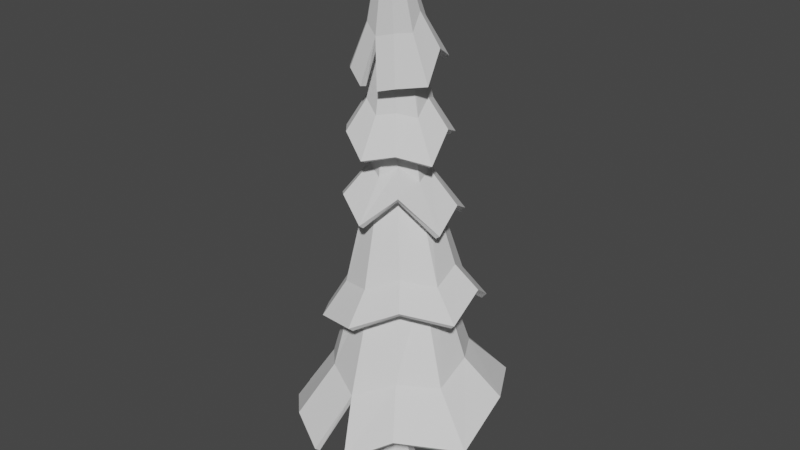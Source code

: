 # Source: CrismasTree5.blend  (saved by Blender 3.3.6; exported with 4.5.12 LTS)
import bpy
from mathutils import Matrix  # noqa: F401  (used for matrix-valued properties, if any)

bpy.ops.wm.read_factory_settings(use_empty=True)
scene = bpy.context.scene
scene.name = 'Scene'

# ---- collections
col_collection = bpy.data.collections.new('Collection'); scene.collection.children.link(col_collection)

# ---- world
world_world = bpy.data.worlds.new('World'); scene.world = world_world
world_world.use_nodes = True; world_world.node_tree.nodes.clear()
_N = world_world.node_tree.nodes; _L = world_world.node_tree.links
n0 = _N.new('ShaderNodeOutputWorld'); n0.name = 'World Output'; n0.location = (300, 300)
n1 = _N.new('ShaderNodeBackground'); n1.name = 'Background'; n1.location = (10, 300)
n1.inputs[0].default_value = (0.05088, 0.05088, 0.05088, 1.0)
_L.new(n1.outputs[0], n0.inputs[0])
n0.is_active_output = True
world_world.color = (0.05088, 0.05088, 0.05088)
world_world.use_sun_shadow = False
world_world.sun_shadow_jitter_overblur = 0.0

# ---- meshes
me_cylinder = bpy.data.meshes.new('Cylinder')
me_cylinder.from_pydata([(0.0, 1.0, -1.0), (0.0, 0.5381, 1.0), (0.7071, 0.7071, -1.0), (0.3805, 0.3805, 1.0), (1.0, 0.0, -1.0), (0.5381, 0.0, 1.0), (0.7071, -0.7071, -1.0), (0.3805, -0.3805, 1.0), (0.0, -1.0, -1.0), (0.0, -0.5381, 1.0), (-0.7071, -0.7071, -1.0), (-0.3805, -0.3805, 1.0), (-1.0, 0.0, -1.0), (-0.5381, 0.0, 1.0), (-0.7071, 0.7071, -1.0), (-0.3805, 0.3805, 1.0), (0.1462, 1.277, 7.111), (-0.3768, 1.493, 7.111), (0.3629, 0.7536, 7.111), (0.1462, 0.2305, 7.111), (-0.3768, 0.01389, 7.111), (-0.8998, 0.2305, 7.111), (-1.116, 0.7536, 7.111), (-0.8998, 1.277, 7.111), (-0.02083, 1.285, 14.95), (-0.4521, 1.464, 14.95), (0.1578, 0.854, 14.95), (-0.02083, 0.4227, 14.95), (-0.4521, 0.2441, 14.95), (-0.8835, 0.4227, 14.95), (-1.062, 0.854, 14.95), (-0.8835, 1.285, 14.95), (0.3768, -0.3768, 21.2), (0.2512, -0.3248, 21.2), (0.4288, -0.5024, 21.2), (0.3768, -0.628, 21.2), (0.2512, -0.68, 21.2), (0.1256, -0.628, 21.2), (0.07361, -0.5024, 21.2), (0.1256, -0.3768, 21.2), (-0.7747, 0.5777, 3.905), (-0.5478, 1.126, 3.905), (0.5478, 1.126, 3.905), (0.7747, 0.5777, 3.905), (1.815e-17, -0.1969, 3.905), (-0.5478, 0.02996, 3.905), (1.815e-17, 1.352, 3.905), (0.5478, 0.02996, 3.905), (-1.054, 1.632, 10.93), (-0.5024, 1.86, 10.93), (-1.054, 0.5287, 10.93), (-1.282, 1.08, 10.93), (0.04906, 0.5287, 10.93), (-0.5024, 0.3003, 10.93), (0.04906, 1.632, 10.93), (0.2775, 1.08, 10.93), (0.1134, 0.6029, 17.77), (-0.02282, 0.274, 17.77), (-0.3517, 1.068, 17.77), (-0.02282, 0.9317, 17.77), (-0.6805, 0.9317, 17.77), (-0.6805, 0.274, 17.77), (-0.8167, 0.6029, 17.77), (-0.3517, 0.1378, 17.77), (-0.05321, 4.338, 3.518), (-2.685, 3.902, 2.271), (-3.932, 1.545, 2.617), (-4.187, -0.5763, 1.749), (-2.364, -3.074, 2.348), (0.7915, -3.939, 2.165), (2.392, -2.961, 3.156), (4.391, -1.201, 2.676), (4.003, 1.56, 3.468), (2.663, 3.902, 3.002), (-0.1983, 2.158, 8.341), (-1.125, 1.856, 8.42), (-1.697, 1.066, 8.469), (-1.697, 0.0882, 8.469), (-1.125, -0.7025, 8.42), (-0.1983, -1.005, 8.341), (0.7279, -0.7025, 8.262), (1.3, 0.0882, 8.214), (1.3, 1.066, 8.214), (0.7279, 1.856, 8.262), (-0.005451, 3.758, 6.778), (-1.845, 3.386, 5.734), (-2.861, 1.667, 6.682), (-2.838, -0.6887, 6.126), (-1.982, -1.921, 6.462), (-0.08484, -2.548, 6.909), (1.615, -1.68, 7.8), (3.069, -0.281, 7.181), (2.703, 1.664, 7.713), (1.635, 3.451, 6.511), (-0.4828, 1.924, 12.18), (-1.107, 1.721, 12.13), (-1.493, 1.188, 12.1), (-1.493, 0.5289, 12.1), (-1.107, -0.004058, 12.13), (-0.4828, -0.2076, 12.18), (0.1418, -0.004058, 12.22), (0.5278, 0.5289, 12.25), (0.5278, 1.188, 12.25), (0.1418, 1.721, 12.22), (-0.3616, 2.988, 11.16), (-1.658, 2.869, 10.51), (-2.356, 1.489, 11.56), (-2.665, 0.09479, 10.75), (-1.647, -0.9693, 11.34), (-0.3031, -1.612, 10.71), (0.8035, -0.7624, 11.81), (2.036, 0.09479, 10.38), (1.733, 1.52, 11.0), (1.12, 2.857, 10.21), (-0.4605, 1.645, 14.62), (-0.9685, 1.478, 14.68), (-1.282, 1.043, 14.72), (-1.282, 0.5056, 14.72), (-0.9685, 0.0706, 14.68), (-0.4605, -0.09557, 14.62), (0.04743, 0.0706, 14.56), (0.3614, 0.5056, 14.53), (0.3614, 1.043, 14.53), (0.04743, 1.478, 14.56), (-0.5815, 2.829, 13.82), (-1.631, 2.556, 13.78), (-2.312, 1.443, 14.07), (-2.287, -0.001044, 13.63), (-1.606, -0.7763, 13.78), (-0.4645, -1.287, 13.09), (0.7015, -0.7774, 13.41), (1.578, 0.1809, 12.96), (1.352, 1.372, 13.95), (0.5284, 2.618, 13.48), (-0.3554, 1.212, 17.98), (-0.7142, 1.101, 18.02), (-0.9501, 0.8085, 17.98), (-0.973, 0.4474, 17.87), (-0.7742, 0.1553, 17.73), (-0.4296, 0.04371, 17.63), (-0.07081, 0.1553, 17.59), (0.1651, 0.4474, 17.63), (0.188, 0.8085, 17.74), (-0.01079, 1.101, 17.87), (-0.4266, 2.391, 16.84), (-1.618, 2.332, 16.28), (-2.104, 1.25, 16.52), (-2.305, 0.2665, 15.83), (-1.442, -0.6657, 16.18), (-0.05151, -0.8661, 15.67), (0.5985, -0.6606, 15.85), (1.292, 0.2665, 15.83), (1.159, 1.078, 16.98), (0.6052, 2.332, 16.28), (0.3107, -0.3231, 21.34), (0.174, -0.3676, 21.36), (0.08749, -0.4839, 21.36), (0.08412, -0.6277, 21.34), (0.1652, -0.744, 21.31), (0.2998, -0.7884, 21.28), (0.4365, -0.744, 21.26), (0.523, -0.6277, 21.26), (0.5264, -0.4839, 21.28), (0.4453, -0.3676, 21.31), (-0.1208, 2.877, 7.997), (-1.403, 2.6, 7.34), (2.015, 0.05503, 8.265), (1.789, 1.411, 8.593), (-1.488, -1.083, 7.791), (-0.1698, -1.518, 8.078), (-2.121, 1.413, 7.919), (1.253, 2.6, 7.809), (1.026, -0.9336, 8.64), (-2.282, 0.05503, 7.507), (-2.777, -0.5321, 3.852), (-1.602, -1.762, 4.286), (-0.0991, 3.023, 4.875), (-1.77, 2.7, 4.245), (2.703, -0.5321, 4.394), (2.499, 1.223, 4.81), (-0.01281, -2.529, 3.944), (-2.604, 1.215, 4.442), (1.616, 2.7, 4.58), (1.474, -1.703, 4.661), (-1.059, -0.1132, 12.48), (-0.3695, -0.424, 12.2), (-1.117, 1.839, 12.1), (-1.433, 1.158, 12.58), (0.6868, 1.171, 12.3), (0.3524, 1.839, 11.98), (0.2197, -0.02635, 12.65), (-1.563, 0.4403, 12.24), (-0.3941, 1.935, 12.39), (0.8143, 0.4403, 12.04), (0.6498, 1.094, 15.07), (0.344, 1.782, 14.81), (-0.446, -0.4773, 14.59), (0.2486, -0.1845, 14.75), (-1.535, 1.131, 15.19), (-1.611, 0.3857, 14.91), (-0.383, 1.979, 15.06), (0.7624, 0.3857, 14.53), (-1.125, -0.1839, 14.98), (-1.123, 1.782, 15.04), (-1.258, 0.03013, 17.73), (-0.7704, -0.504, 17.92), (-0.1839, 1.257, 18.28), (-0.8637, 1.214, 17.98), (0.8005, 0.03013, 17.71), (0.7288, 0.5054, 18.34), (-0.2298, -0.7017, 17.56), (-1.149, 0.5985, 18.11), (0.4087, 1.214, 17.97), (0.403, -0.5013, 17.72), (-2.425, 0.3863, 13.67), (0.9364, 2.366, 13.47), (-3.07, 0.1027, 6.146), (2.1, 3.105, 6.66), (-3.916, -1.543, 1.649), (-0.6684, -3.951, 1.934), (-1.917, 2.543, 10.7), (-0.7593, -0.917, 15.72), (-0.03055, 4.157, 3.347), (-2.544, 3.762, 2.119), (-3.734, 1.508, 2.467), (-3.982, -0.5461, 1.608), (-2.244, -2.917, 2.195), (0.7718, -3.751, 2.002), (2.313, -2.803, 2.978), (4.234, -1.131, 2.494), (3.842, 1.521, 3.281), (2.56, 3.759, 2.824), (-0.1918, 1.916, 8.278), (-0.9767, 1.664, 8.36), (-1.464, 0.9947, 8.411), (-1.467, 0.1627, 8.406), (-0.9797, -0.5107, 8.351), (-0.1918, -0.7676, 8.262), (0.5946, -0.5088, 8.178), (1.08, 0.1653, 8.124), (1.077, 0.9911, 8.13), (0.5941, 1.659, 8.188), (0.02297, 3.555, 6.635), (-1.714, 3.213, 5.61), (-2.664, 1.589, 6.55), (-2.649, -0.5909, 5.995), (-1.832, -1.782, 6.319), (-0.03192, -2.363, 6.749), (1.528, -1.535, 7.615), (2.903, -0.232, 7.001), (2.55, 1.582, 7.533), (1.576, 3.257, 6.365), (-0.4744, 1.681, 12.12), (-0.9611, 1.523, 12.08), (-1.26, 1.107, 12.06), (-1.256, 0.5927, 12.05), (-0.955, 0.1848, 12.07), (-0.4759, 0.03082, 12.1), (0.008203, 0.1897, 12.14), (0.3052, 0.599, 12.17), (0.3058, 1.108, 12.17), (0.008229, 1.522, 12.15), (-0.375, 2.798, 11.0), (-1.569, 2.689, 10.36), (-2.187, 1.417, 11.39), (-2.481, 0.163, 10.6), (-1.541, -0.8161, 11.17), (-0.2894, -1.418, 10.55), (0.689, -0.6343, 11.62), (1.84, 0.1209, 10.22), (1.553, 1.451, 10.84), (0.9953, 2.698, 10.06), (-0.4584, 1.397, 14.59), (-0.8172, 1.282, 14.65), (-1.045, 0.9681, 14.69), (-1.044, 0.5775, 14.69), (-0.8196, 0.2698, 14.66), (-0.4619, 0.1527, 14.59), (-0.09801, 0.2716, 14.53), (0.1291, 0.5892, 14.49), (0.1275, 0.9656, 14.48), (-0.09339, 1.276, 14.52), (-0.5962, 2.623, 13.68), (-1.526, 2.383, 13.63), (-2.118, 1.39, 13.92), (-2.116, 0.1265, 13.5), (-1.507, -0.5885, 13.65), (-0.4872, -1.068, 12.97), (0.5681, -0.6037, 13.29), (1.378, 0.275, 12.84), (1.146, 1.336, 13.81), (0.443, 2.422, 13.36), (-0.3575, 0.9706, 17.91), (-0.5755, 0.9027, 17.95), (-0.7219, 0.7246, 17.92), (-0.7373, 0.5127, 17.82), (-0.6254, 0.3514, 17.69), (-0.4259, 0.2903, 17.58), (-0.2125, 0.3572, 17.54), (-0.06764, 0.5269, 17.58), (-0.04753, 0.7411, 17.69), (-0.1585, 0.9078, 17.81), (-0.4242, 2.195, 16.69), (-1.485, 2.187, 16.12), (-1.9, 1.211, 16.38), (-2.095, 0.353, 15.72), (-1.308, -0.4667, 16.11), (-0.12, -0.6273, 15.64), (0.461, -0.4542, 15.81), (1.073, 0.3788, 15.78), (0.9337, 1.023, 16.89), (0.484, 2.156, 16.15), (0.3062, -0.5454, 21.22), (0.3111, -0.5377, 21.23), (0.31, -0.5347, 21.25), (0.3069, -0.5353, 21.27), (0.3056, -0.5386, 21.28), (0.3034, -0.5385, 21.28), (0.2946, -0.5388, 21.27), (0.287, -0.5453, 21.25), (0.2879, -0.548, 21.24), (0.2929, -0.5475, 21.22), (-0.1048, 2.646, 7.901), (-1.265, 2.416, 7.241), (1.825, 0.1131, 8.113), (1.589, 1.331, 8.467), (-1.336, -0.9164, 7.683), (-0.1387, -1.305, 7.95), (-1.898, 1.333, 7.839), (1.15, 2.41, 7.683), (0.9101, -0.7563, 8.508), (-2.06, 0.1163, 7.41), (-2.569, -0.455, 3.737), (-1.468, -1.582, 4.176), (-0.08855, 2.802, 4.759), (-1.627, 2.535, 4.124), (2.518, -0.4578, 4.242), (2.3, 1.163, 4.671), (0.001371, -2.318, 3.812), (-2.383, 1.156, 4.34), (1.497, 2.532, 4.438), (1.359, -1.523, 4.531), (-0.9231, 0.07649, 12.39), (-0.3619, -0.2062, 12.08), (-1.002, 1.65, 11.99), (-1.21, 1.081, 12.5), (0.4674, 1.095, 12.21), (0.2181, 1.664, 11.86), (0.07631, 0.1602, 12.56), (-1.354, 0.5129, 12.13), (-0.4, 1.701, 12.3), (0.6005, 0.4778, 11.91), (0.4197, 1.042, 14.99), (0.2017, 1.607, 14.7), (-0.4618, -0.2455, 14.5), (0.1091, 0.007962, 14.67), (-1.317, 1.063, 15.09), (-1.399, 0.4683, 14.81), (-0.3996, 1.752, 14.96), (0.5505, 0.4773, 14.43), (-0.9984, 0.01485, 14.9), (-1.0, 1.597, 14.93), (-1.044, 0.1199, 17.64), (-0.6328, -0.2996, 17.87), (-0.1883, 1.044, 18.15), (-0.7322, 1.058, 17.84), (0.5706, 0.1229, 17.68), (0.4936, 0.4417, 18.29), (-0.2316, -0.4525, 17.54), (-0.9335, 0.5501, 17.99), (0.2725, 1.04, 17.85), (0.2588, -0.2972, 17.72), (-2.217, 0.4157, 13.53), (0.7698, 2.236, 13.34), (-2.855, 0.116, 6.02), (1.987, 2.947, 6.503), (-3.743, -1.431, 1.507), (-0.6088, -3.762, 1.781), (-1.805, 2.378, 10.55), (-0.7014, -0.6779, 15.67)], [], [(0, 1, 3, 2), (2, 3, 5, 4), (4, 5, 7, 6), (6, 7, 9, 8), (8, 9, 11, 10), (10, 11, 13, 12), (41, 40, 22, 23), (12, 13, 15, 14), (14, 15, 1, 0), (0, 2, 4, 6, 8, 10, 12, 14), (49, 48, 31, 25), (43, 42, 16, 18), (45, 44, 20, 21), (46, 41, 23, 17), (42, 46, 17, 16), (47, 43, 18, 19), (40, 45, 21, 22), (44, 47, 19, 20), (57, 56, 34, 35), (51, 50, 29, 30), (53, 52, 27, 28), (55, 54, 24, 26), (48, 51, 30, 31), (50, 53, 28, 29), (52, 55, 26, 27), (54, 49, 25, 24), (32, 33, 39, 38, 37, 36, 35, 34), (59, 58, 33, 32), (58, 60, 39, 33), (62, 61, 37, 38), (63, 57, 35, 36), (56, 59, 32, 34), (60, 62, 38, 39), (61, 63, 36, 37), (9, 7, 47, 44), (13, 11, 45, 40), (7, 5, 43, 47), (3, 1, 46, 42), (1, 15, 41, 46), (11, 9, 44, 45), (5, 3, 42, 43), (15, 13, 40, 41), (16, 17, 49, 54), (19, 18, 55, 52), (21, 20, 53, 50), (23, 22, 51, 48), (18, 16, 54, 55), (20, 19, 52, 53), (22, 21, 50, 51), (17, 23, 48, 49), (29, 28, 63, 61), (31, 30, 62, 60), (26, 24, 59, 56), (28, 27, 57, 63), (30, 29, 61, 62), (25, 31, 60, 58), (24, 25, 58, 59), (27, 26, 56, 57), (24, 26, 27, 28, 29, 30, 31, 25), (174, 175, 78, 77), (176, 177, 75, 74), (178, 179, 82, 81), (175, 180, 79, 78), (177, 181, 76, 75), (179, 182, 83, 82), (180, 183, 80, 79), (181, 174, 77, 76), (182, 176, 74, 83), (183, 178, 81, 80), (164, 165, 95, 94), (166, 167, 102, 101), (168, 169, 99, 98), (165, 170, 96, 95), (167, 171, 103, 102), (169, 172, 100, 99), (170, 173, 97, 96), (171, 164, 94, 103), (172, 166, 101, 100), (173, 168, 98, 97), (184, 185, 119, 118), (186, 187, 116, 115), (188, 189, 123, 122), (185, 190, 120, 119), (187, 191, 117, 116), (189, 192, 114, 123), (190, 193, 121, 120), (191, 184, 118, 117), (192, 186, 115, 114), (193, 188, 122, 121), (194, 195, 143, 142), (196, 197, 140, 139), (198, 199, 137, 136), (195, 200, 134, 143), (197, 201, 141, 140), (199, 202, 138, 137), (200, 203, 135, 134), (201, 194, 142, 141), (202, 196, 139, 138), (203, 198, 136, 135), (204, 205, 158, 157), (206, 207, 155, 154), (208, 209, 162, 161), (205, 210, 159, 158), (207, 211, 156, 155), (209, 212, 163, 162), (210, 213, 160, 159), (211, 204, 157, 156), (212, 206, 154, 163), (213, 208, 161, 160), (87, 88, 168, 173), (90, 91, 166, 172), (93, 84, 164, 171), (86, 216, 173, 170), (89, 90, 172, 169), (92, 217, 171, 167), (85, 86, 170, 165), (88, 89, 169, 168), (91, 92, 167, 166), (84, 85, 165, 164), (70, 71, 178, 183), (73, 64, 176, 182), (66, 67, 174, 181), (69, 70, 183, 180), (72, 73, 182, 179), (65, 66, 181, 177), (68, 219, 180, 175), (71, 72, 179, 178), (64, 65, 177, 176), (218, 68, 175, 174), (111, 112, 188, 193), (104, 105, 186, 192), (107, 108, 184, 191), (110, 111, 193, 190), (113, 104, 192, 189), (106, 107, 191, 187), (109, 110, 190, 185), (112, 113, 189, 188), (220, 106, 187, 186), (108, 109, 185, 184), (125, 126, 198, 203), (128, 129, 196, 202), (131, 132, 194, 201), (124, 125, 203, 200), (127, 128, 202, 199), (130, 131, 201, 197), (133, 124, 200, 195), (126, 214, 199, 198), (129, 130, 197, 196), (132, 215, 195, 194), (150, 151, 208, 213), (153, 144, 206, 212), (146, 147, 204, 211), (149, 150, 213, 210), (152, 153, 212, 209), (145, 146, 211, 207), (148, 221, 210, 205), (151, 152, 209, 208), (144, 145, 207, 206), (147, 148, 205, 204), (332, 235, 236, 333), (334, 232, 233, 335), (336, 239, 240, 337), (333, 236, 237, 338), (335, 233, 234, 339), (337, 240, 241, 340), (338, 237, 238, 341), (339, 234, 235, 332), (340, 241, 232, 334), (341, 238, 239, 336), (322, 252, 253, 323), (324, 259, 260, 325), (326, 256, 257, 327), (323, 253, 254, 328), (325, 260, 261, 329), (327, 257, 258, 330), (328, 254, 255, 331), (329, 261, 252, 322), (330, 258, 259, 324), (331, 255, 256, 326), (342, 276, 277, 343), (344, 273, 274, 345), (346, 280, 281, 347), (343, 277, 278, 348), (345, 274, 275, 349), (347, 281, 272, 350), (348, 278, 279, 351), (349, 275, 276, 342), (350, 272, 273, 344), (351, 279, 280, 346), (352, 300, 301, 353), (354, 297, 298, 355), (356, 294, 295, 357), (353, 301, 292, 358), (355, 298, 299, 359), (357, 295, 296, 360), (358, 292, 293, 361), (359, 299, 300, 352), (360, 296, 297, 354), (361, 293, 294, 356), (362, 315, 316, 363), (364, 312, 313, 365), (366, 319, 320, 367), (363, 316, 317, 368), (365, 313, 314, 369), (367, 320, 321, 370), (368, 317, 318, 371), (369, 314, 315, 362), (370, 321, 312, 364), (371, 318, 319, 366), (245, 331, 326, 246), (248, 330, 324, 249), (251, 329, 322, 242), (244, 328, 331, 374), (247, 327, 330, 248), (250, 325, 329, 375), (243, 323, 328, 244), (246, 326, 327, 247), (249, 324, 325, 250), (242, 322, 323, 243), (228, 341, 336, 229), (231, 340, 334, 222), (224, 339, 332, 225), (227, 338, 341, 228), (230, 337, 340, 231), (223, 335, 339, 224), (226, 333, 338, 377), (229, 336, 337, 230), (222, 334, 335, 223), (376, 332, 333, 226), (269, 351, 346, 270), (262, 350, 344, 263), (265, 349, 342, 266), (268, 348, 351, 269), (271, 347, 350, 262), (264, 345, 349, 265), (267, 343, 348, 268), (270, 346, 347, 271), (378, 344, 345, 264), (266, 342, 343, 267), (283, 361, 356, 284), (286, 360, 354, 287), (289, 359, 352, 290), (282, 358, 361, 283), (285, 357, 360, 286), (288, 355, 359, 289), (291, 353, 358, 282), (284, 356, 357, 372), (287, 354, 355, 288), (290, 352, 353, 373), (308, 371, 366, 309), (311, 370, 364, 302), (304, 369, 362, 305), (307, 368, 371, 308), (310, 367, 370, 311), (303, 365, 369, 304), (306, 363, 368, 379), (309, 366, 367, 310), (302, 364, 365, 303), (305, 362, 363, 306), (65, 64, 222, 223), (66, 65, 223, 224), (67, 66, 224, 225), (68, 218, 376, 226), (219, 68, 226, 377), (70, 69, 227, 228), (71, 70, 228, 229), (72, 71, 229, 230), (73, 72, 230, 231), (64, 73, 231, 222), (74, 75, 233, 232), (75, 76, 234, 233), (76, 77, 235, 234), (77, 78, 236, 235), (78, 79, 237, 236), (79, 80, 238, 237), (80, 81, 239, 238), (81, 82, 240, 239), (82, 83, 241, 240), (83, 74, 232, 241), (174, 67, 225, 332), (85, 84, 242, 243), (86, 85, 243, 244), (216, 86, 244, 374), (88, 87, 245, 246), (89, 88, 246, 247), (90, 89, 247, 248), (91, 90, 248, 249), (92, 91, 249, 250), (217, 92, 250, 375), (84, 93, 251, 242), (94, 95, 253, 252), (95, 96, 254, 253), (96, 97, 255, 254), (97, 98, 256, 255), (98, 99, 257, 256), (99, 100, 258, 257), (100, 101, 259, 258), (101, 102, 260, 259), (102, 103, 261, 260), (103, 94, 252, 261), (105, 104, 262, 263), (106, 220, 378, 264), (107, 106, 264, 265), (108, 107, 265, 266), (109, 108, 266, 267), (110, 109, 267, 268), (111, 110, 268, 269), (112, 111, 269, 270), (113, 112, 270, 271), (104, 113, 271, 262), (114, 115, 273, 272), (115, 116, 274, 273), (116, 117, 275, 274), (117, 118, 276, 275), (118, 119, 277, 276), (119, 120, 278, 277), (120, 121, 279, 278), (121, 122, 280, 279), (122, 123, 281, 280), (123, 114, 272, 281), (186, 105, 263, 344), (125, 124, 282, 283), (126, 125, 283, 284), (214, 126, 284, 372), (128, 127, 285, 286), (129, 128, 286, 287), (130, 129, 287, 288), (131, 130, 288, 289), (132, 131, 289, 290), (215, 132, 290, 373), (124, 133, 291, 282), (134, 135, 293, 292), (135, 136, 294, 293), (136, 137, 295, 294), (137, 138, 296, 295), (138, 139, 297, 296), (139, 140, 298, 297), (140, 141, 299, 298), (141, 142, 300, 299), (142, 143, 301, 300), (143, 134, 292, 301), (145, 144, 302, 303), (146, 145, 303, 304), (147, 146, 304, 305), (148, 147, 305, 306), (221, 148, 306, 379), (150, 149, 307, 308), (151, 150, 308, 309), (152, 151, 309, 310), (153, 152, 310, 311), (144, 153, 311, 302), (154, 155, 313, 312), (155, 156, 314, 313), (156, 157, 315, 314), (157, 158, 316, 315), (158, 159, 317, 316), (159, 160, 318, 317), (160, 161, 319, 318), (161, 162, 320, 319), (162, 163, 321, 320), (163, 154, 312, 321), (93, 171, 329, 251), (87, 173, 331, 245), (69, 180, 338, 227), (133, 195, 353, 291), (127, 199, 357, 285), (149, 210, 368, 307), (199, 214, 372, 357), (195, 215, 373, 353), (173, 216, 374, 331), (171, 217, 375, 329), (218, 174, 332, 376), (180, 219, 377, 338), (220, 186, 344, 378), (210, 221, 379, 368)])
_uv = me_cylinder.uv_layers.new(name='UVMap')
_uv.uv.foreach_set('vector', [0.2652, 0.9524, 0.2736, 0.9009, 0.2835, 0.9003, 0.2835, 0.9512, 0.756, 0.355, 0.756, 0.406, 0.7458, 0.4056, 0.737, 0.3544, 0.6987, 0.9258, 0.6987, 0.9649, 0.6909, 0.9708, 0.6843, 0.9367, 0.6708, 0.9215, 0.6708, 0.9563, 0.6601, 0.9557, 0.6509, 0.9205, 0.8605, 0.875, 0.8558, 0.929, 0.8461, 0.929, 0.8426, 0.875, 0.5866, 0.8636, 0.5828, 0.9175, 0.5724, 0.9175, 0.5673, 0.8636, 0.8729, 0.5721, 0.8578, 0.5744, 0.8585, 0.5019, 0.8729, 0.4998, 0.5136, 0.9587, 0.5197, 0.908, 0.5268, 0.9106, 0.5268, 0.9635, 0.7043, 0.8609, 0.7008, 0.9138, 0.69, 0.9138, 0.6843, 0.8609, 0.1717, 0.7381, 0.1589, 0.7416, 0.1498, 0.7302, 0.1498, 0.7106, 0.1589, 0.6942, 0.1717, 0.6906, 0.1808, 0.7021, 0.1808, 0.7217, 0.6506, 0.005994, 0.6662, 0.00641, 0.6662, 0.1076, 0.654, 0.1073, 0.8023, 0.09247, 0.7879, 0.08997, 0.7885, 0.005994, 0.8023, 0.008389, 0.8296, 0.6969, 0.8157, 0.6974, 0.8164, 0.614, 0.8296, 0.6135, 0.3502, 0.7564, 0.3656, 0.7586, 0.3656, 0.834, 0.3509, 0.8318, 0.8043, 0.4998, 0.8185, 0.5006, 0.8185, 0.5845, 0.8049, 0.5838, 0.9402, 0.8869, 0.9526, 0.8803, 0.9526, 0.9418, 0.9408, 0.9481, 0.7773, 0.1423, 0.7921, 0.1398, 0.7921, 0.2231, 0.778, 0.2256, 0.2374, 0.8702, 0.2528, 0.8706, 0.2528, 0.9318, 0.2381, 0.9314, 0.1954, 0.6284, 0.2028, 0.6244, 0.2028, 0.7142, 0.2, 0.7157, 0.2883, 0.6594, 0.2733, 0.6594, 0.2736, 0.5544, 0.2854, 0.5544, 0.7605, 0.6135, 0.776, 0.6148, 0.776, 0.6998, 0.7638, 0.6988, 0.6519, 0.4192, 0.6667, 0.4192, 0.6657, 0.5237, 0.6541, 0.5237, 0.6706, 0.8274, 0.6554, 0.8294, 0.6587, 0.7515, 0.6706, 0.7499, 0.6921, 0.1124, 0.6782, 0.1105, 0.6812, 0.005994, 0.6921, 0.007455, 0.8014, 0.3954, 0.8141, 0.3891, 0.8141, 0.4755, 0.8042, 0.4804, 0.6594, 0.5431, 0.6736, 0.5412, 0.6736, 0.6461, 0.6625, 0.6476, 0.6215, 0.2639, 0.618, 0.2639, 0.6156, 0.2614, 0.6156, 0.2578, 0.618, 0.2553, 0.6215, 0.2553, 0.6239, 0.2578, 0.6239, 0.2614, 0.7163, 0.7865, 0.724, 0.7827, 0.724, 0.8787, 0.7211, 0.8801, 0.8571, 0.3657, 0.8478, 0.3658, 0.8536, 0.2668, 0.8571, 0.2668, 0.8865, 0.4869, 0.878, 0.4839, 0.8833, 0.3892, 0.8865, 0.3903, 0.9157, 0.5884, 0.9065, 0.5871, 0.9122, 0.4998, 0.9157, 0.5003, 0.8982, 0.2695, 0.9066, 0.2668, 0.9066, 0.3606, 0.9034, 0.3616, 0.137, 0.563, 0.1308, 0.5607, 0.1346, 0.463, 0.137, 0.4639, 0.9176, 0.236, 0.9101, 0.2325, 0.9148, 0.1398, 0.9176, 0.1411, 0.9395, 0.005994, 0.9498, 0.009047, 0.9498, 0.06673, 0.9349, 0.06233, 0.3148, 0.8422, 0.3047, 0.8448, 0.3003, 0.768, 0.3148, 0.7642, 0.4829, 0.9028, 0.4926, 0.9014, 0.4926, 0.9583, 0.4787, 0.9603, 0.8558, 0.6937, 0.8459, 0.6928, 0.8416, 0.6135, 0.8558, 0.6148, 0.8981, 0.2114, 0.888, 0.2106, 0.8836, 0.1398, 0.8981, 0.141, 0.8683, 0.006033, 0.878, 0.005994, 0.878, 0.08282, 0.8641, 0.08287, 0.8305, 0.3891, 0.8405, 0.3911, 0.8405, 0.4699, 0.8261, 0.4672, 0.882, 0.6845, 0.8721, 0.6882, 0.8677, 0.6189, 0.882, 0.6135, 0.699, 0.3797, 0.6855, 0.3792, 0.6848, 0.2783, 0.699, 0.2788, 0.8716, 0.2149, 0.8591, 0.2196, 0.8584, 0.1447, 0.8716, 0.1398, 0.7126, 0.2398, 0.6993, 0.2398, 0.6986, 0.1398, 0.7126, 0.1398, 0.7875, 0.363, 0.7734, 0.3665, 0.7726, 0.282, 0.7875, 0.2783, 0.6934, 0.5218, 0.6794, 0.5201, 0.6787, 0.4192, 0.6934, 0.421, 0.8458, 0.577, 0.8312, 0.575, 0.8304, 0.4998, 0.8458, 0.5019, 0.6866, 0.2399, 0.6725, 0.242, 0.6717, 0.1419, 0.6866, 0.1398, 0.1378, 0.3683, 0.1229, 0.3676, 0.1221, 0.2793, 0.1378, 0.2801, 0.9404, 0.2153, 0.9296, 0.2134, 0.9322, 0.1398, 0.9404, 0.1412, 0.5507, 0.9603, 0.5388, 0.9616, 0.5416, 0.909, 0.5507, 0.908, 0.9386, 0.7853, 0.9271, 0.7855, 0.9298, 0.7119, 0.9386, 0.7118, 0.9506, 0.7118, 0.9627, 0.7129, 0.9627, 0.7741, 0.9535, 0.7733, 0.9186, 0.2668, 0.9303, 0.2672, 0.9303, 0.3413, 0.9214, 0.341, 0.9211, 0.6135, 0.9333, 0.6136, 0.9333, 0.6862, 0.924, 0.6861, 0.9277, 0.5018, 0.9387, 0.4998, 0.9387, 0.5738, 0.9303, 0.5754, 0.9507, 0.5047, 0.9605, 0.4998, 0.9605, 0.5621, 0.953, 0.5659, 0.5729, 0.9606, 0.5673, 0.9536, 0.5673, 0.9416, 0.5729, 0.9316, 0.5807, 0.9295, 0.5863, 0.9364, 0.5863, 0.9484, 0.5807, 0.9584, 0.05019, 0.1316, 0.005994, 0.1178, 0.02446, 0.006384, 0.05019, 0.005994, 0.005994, 0.1644, 0.04898, 0.1435, 0.04898, 0.2554, 0.0232, 0.2555, 0.03628, 0.5013, 0.005994, 0.4748, 0.01926, 0.3878, 0.03628, 0.3964, 0.1149, 0.02324, 0.1541, 0.005994, 0.1541, 0.1288, 0.1331, 0.1347, 0.3913, 0.2572, 0.3578, 0.2429, 0.3704, 0.1398, 0.3913, 0.1454, 0.1069, 0.3757, 0.06217, 0.3757, 0.07292, 0.2837, 0.09815, 0.2881, 0.5677, 0.221, 0.5287, 0.193, 0.5444, 0.1398, 0.5677, 0.1485, 0.06217, 0.1636, 0.09553, 0.1443, 0.09553, 0.2699, 0.07564, 0.2717, 0.3557, 0.2783, 0.3966, 0.2811, 0.3966, 0.3738, 0.3751, 0.3756, 0.1947, 0.6079, 0.1498, 0.6124, 0.1691, 0.5502, 0.1947, 0.5529, 0.2149, 0.1569, 0.2493, 0.1398, 0.2493, 0.2652, 0.232, 0.2663, 0.557, 0.392, 0.532, 0.3717, 0.5454, 0.2783, 0.557, 0.2839, 0.4074, 0.1249, 0.3752, 0.1184, 0.3925, 0.005994, 0.4074, 0.006848, 0.4769, 0.4072, 0.4497, 0.3835, 0.4631, 0.2783, 0.4769, 0.2817, 0.4194, 0.02445, 0.4525, 0.005994, 0.4525, 0.1173, 0.4353, 0.1174, 0.6338, 0.3519, 0.6023, 0.3311, 0.6181, 0.2783, 0.6338, 0.2852, 0.4915, 0.154, 0.5167, 0.1398, 0.5167, 0.2631, 0.5033, 0.2646, 0.4352, 0.2574, 0.4033, 0.2499, 0.4201, 0.1404, 0.4352, 0.1398, 0.4868, 0.6368, 0.4497, 0.6432, 0.4695, 0.5793, 0.4868, 0.5804, 0.2149, 0.005994, 0.252, 0.008041, 0.252, 0.1261, 0.2347, 0.1278, 0.8691, 0.2749, 0.8862, 0.2668, 0.8862, 0.331, 0.8744, 0.3328, 0.3136, 0.9274, 0.3003, 0.9101, 0.3024, 0.8568, 0.3136, 0.861, 0.6856, 0.7909, 0.7043, 0.7827, 0.7043, 0.849, 0.6903, 0.8481, 0.6728, 0.4069, 0.6546, 0.3965, 0.6593, 0.3594, 0.6728, 0.3613, 0.8747, 0.8909, 0.8876, 0.8803, 0.8876, 0.9459, 0.8767, 0.9469, 0.8916, 0.8683, 0.8747, 0.8587, 0.8798, 0.8021, 0.8916, 0.8022, 0.4497, 0.9185, 0.4667, 0.9014, 0.4667, 0.9495, 0.4544, 0.9557, 0.4691, 0.8381, 0.4497, 0.8308, 0.455, 0.7729, 0.4691, 0.7725, 0.2065, 0.7899, 0.2254, 0.7814, 0.2254, 0.8479, 0.2113, 0.8465, 0.9091, 0.6811, 0.894, 0.6707, 0.8989, 0.6135, 0.9091, 0.6161, 0.6554, 0.6674, 0.6736, 0.6596, 0.6736, 0.7379, 0.6641, 0.7351, 0.7551, 0.8908, 0.7365, 0.8826, 0.7458, 0.8314, 0.7551, 0.8335, 0.8041, 0.1476, 0.8189, 0.1398, 0.8189, 0.2195, 0.8116, 0.2225, 0.7777, 0.7917, 0.7605, 0.7877, 0.7692, 0.7118, 0.7777, 0.7134, 0.1054, 0.8412, 0.1231, 0.8296, 0.1231, 0.8897, 0.114, 0.8925, 0.7235, 0.08571, 0.7041, 0.08159, 0.7138, 0.008492, 0.7235, 0.005995, 0.6387, 0.7002, 0.6185, 0.7002, 0.6264, 0.6204, 0.6362, 0.6217, 0.8358, 0.3523, 0.8225, 0.3347, 0.8298, 0.2668, 0.8358, 0.2714, 0.7597, 0.01677, 0.7759, 0.005994, 0.7759, 0.08707, 0.7681, 0.09004, 0.8037, 0.6944, 0.788, 0.6865, 0.7956, 0.6135, 0.8037, 0.6142, 0.6317, 0.2433, 0.6156, 0.2319, 0.6279, 0.1398, 0.6317, 0.1403, 0.6437, 0.1511, 0.6597, 0.1398, 0.6597, 0.2415, 0.6559, 0.2415, 0.7485, 0.8194, 0.7365, 0.8029, 0.7457, 0.7276, 0.7485, 0.7282, 0.7108, 0.62, 0.7247, 0.6135, 0.7247, 0.7122, 0.7215, 0.7123, 0.7375, 0.242, 0.7246, 0.2352, 0.7343, 0.1398, 0.7375, 0.1402, 0.726, 0.5265, 0.741, 0.5112, 0.741, 0.601, 0.7373, 0.6015, 0.7654, 0.2247, 0.7494, 0.2164, 0.7618, 0.1398, 0.7654, 0.1404, 0.6856, 0.6212, 0.6988, 0.6135, 0.6988, 0.7165, 0.6958, 0.7163, 0.725, 0.376, 0.711, 0.369, 0.722, 0.2783, 0.725, 0.2786, 0.7768, 0.5067, 0.7923, 0.4998, 0.7923, 0.5819, 0.7889, 0.5834, 0.6425, 0.3639, 0.6425, 0.4042, 0.603, 0.4036, 0.6023, 0.3665, 0.03665, 0.6624, 0.03665, 0.7169, 0.005994, 0.6989, 0.007027, 0.6613, 0.3003, 0.63, 0.3388, 0.638, 0.3388, 0.6772, 0.3065, 0.6715, 0.1835, 0.7919, 0.1498, 0.7957, 0.1546, 0.7555, 0.1835, 0.7536, 0.5976, 0.7536, 0.5976, 0.8001, 0.5683, 0.7959, 0.5673, 0.7633, 0.714, 0.5594, 0.714, 0.6015, 0.6856, 0.5741, 0.6868, 0.5412, 0.6386, 0.005994, 0.6386, 0.05954, 0.602, 0.07162, 0.6003, 0.03566, 0.6065, 0.6202, 0.6065, 0.6678, 0.5679, 0.658, 0.5673, 0.6252, 0.245, 0.6617, 0.245, 0.7155, 0.2159, 0.7178, 0.2149, 0.6806, 0.04565, 0.5233, 0.04565, 0.5795, 0.005994, 0.5517, 0.007734, 0.5133, 0.4514, 0.4903, 0.4497, 0.4192, 0.5016, 0.4451, 0.5007, 0.4903, 0.197, 0.4618, 0.197, 0.5273, 0.151, 0.5382, 0.1498, 0.4972, 0.4978, 0.561, 0.4497, 0.5673, 0.4593, 0.5043, 0.4978, 0.5023, 0.2608, 0.6497, 0.2149, 0.6471, 0.2189, 0.598, 0.2608, 0.5974, 0.2601, 0.5186, 0.2601, 0.5854, 0.2149, 0.5784, 0.2161, 0.5354, 0.1188, 0.5243, 0.06217, 0.5243, 0.06324, 0.4642, 0.09965, 0.463, 0.3437, 0.5242, 0.3003, 0.5424, 0.3038, 0.4815, 0.3437, 0.466, 0.1984, 0.3705, 0.1984, 0.4464, 0.1513, 0.4498, 0.1498, 0.4021, 0.3142, 0.01609, 0.3142, 0.09355, 0.264, 0.05361, 0.2681, 0.005994, 0.06217, 0.3877, 0.1223, 0.3928, 0.1223, 0.451, 0.07599, 0.4501, 0.6003, 0.1267, 0.6023, 0.08608, 0.6375, 0.0836, 0.6375, 0.104, 0.06217, 0.6286, 0.09343, 0.6062, 0.09343, 0.6572, 0.07553, 0.6675, 0.0556, 0.7245, 0.05873, 0.6828, 0.09343, 0.6795, 0.09343, 0.7002, 0.3798, 0.6997, 0.3798, 0.7444, 0.3502, 0.7124, 0.3519, 0.6906, 0.3798, 0.6786, 0.3557, 0.6462, 0.367, 0.6066, 0.3798, 0.6212, 0.5477, 0.7819, 0.5136, 0.7883, 0.531, 0.7469, 0.5477, 0.7456, 0.1924, 0.8944, 0.196, 0.8605, 0.2254, 0.8599, 0.2254, 0.8772, 0.6893, 0.7699, 0.6856, 0.7285, 0.7224, 0.7502, 0.7224, 0.7707, 0.421, 0.7405, 0.3932, 0.7181, 0.4029, 0.6822, 0.421, 0.6945, 0.1774, 0.8114, 0.1774, 0.8537, 0.1498, 0.8289, 0.1502, 0.8077, 0.4497, 0.8501, 0.4799, 0.8526, 0.4799, 0.8894, 0.4623, 0.8888, 0.6185, 0.8109, 0.6405, 0.7856, 0.6405, 0.83, 0.6274, 0.8444, 0.4189, 0.89, 0.4189, 0.926, 0.394, 0.93, 0.3932, 0.909, 0.0346, 0.8971, 0.005994, 0.8976, 0.0144, 0.8578, 0.0346, 0.8578, 0.7276, 0.9028, 0.7551, 0.9038, 0.7551, 0.9385, 0.7352, 0.939, 0.3509, 0.9366, 0.3502, 0.9015, 0.3785, 0.9163, 0.3785, 0.9369, 0.614, 0.8564, 0.6405, 0.86, 0.6405, 0.8992, 0.6236, 0.8965, 0.2162, 0.9428, 0.1924, 0.944, 0.1995, 0.9071, 0.2162, 0.9064, 0.8716, 0.09599, 0.8716, 0.1278, 0.8452, 0.1195, 0.8448, 0.1005, 0.5351, 0.1226, 0.5065, 0.1267, 0.5154, 0.09571, 0.5351, 0.09455, 0.0556, 0.8269, 0.08027, 0.8106, 0.08027, 0.8515, 0.06613, 0.8608, 0.07801, 0.7986, 0.0556, 0.7826, 0.06512, 0.7365, 0.07801, 0.7454, 0.737, 0.2915, 0.7607, 0.2783, 0.7607, 0.3353, 0.7471, 0.3424, 0.7745, 0.9174, 0.7921, 0.9232, 0.7921, 0.9587, 0.775, 0.9534, 0.6185, 0.7415, 0.643, 0.7122, 0.643, 0.7574, 0.6288, 0.7736, 0.02888, 0.7907, 0.005994, 0.7797, 0.01569, 0.7289, 0.02888, 0.735, 0.1498, 0.8746, 0.1673, 0.8657, 0.1673, 0.9162, 0.1535, 0.923, 0.9189, 0.8683, 0.9036, 0.8352, 0.91, 0.8021, 0.9189, 0.8204, 0.1054, 0.6284, 0.1322, 0.6062, 0.1322, 0.662, 0.1167, 0.6741, 0.6728, 0.3474, 0.6458, 0.3254, 0.6572, 0.2783, 0.6728, 0.2904, 0.1029, 0.005994, 0.1029, 0.1323, 0.0811, 0.1319, 0.06217, 0.02013, 0.005994, 0.3518, 0.02242, 0.2675, 0.04331, 0.2697, 0.04331, 0.3758, 0.4795, 0.1398, 0.4795, 0.2453, 0.4619, 0.2522, 0.4472, 0.1649, 0.1661, 0.1178, 0.1849, 0.005994, 0.203, 0.01219, 0.203, 0.1362, 0.3632, 0.005994, 0.3632, 0.1121, 0.3427, 0.1175, 0.3262, 0.02162, 0.3025, 0.448, 0.322, 0.363, 0.3437, 0.3618, 0.3437, 0.454, 0.186, 0.2444, 0.186, 0.3585, 0.1659, 0.3544, 0.1498, 0.2598, 0.4086, 0.3877, 0.4216, 0.2783, 0.4377, 0.2792, 0.4377, 0.4056, 0.5459, 0.5071, 0.5459, 0.5992, 0.5274, 0.5992, 0.5136, 0.5101, 0.2613, 0.2339, 0.2794, 0.1398, 0.3011, 0.1424, 0.3011, 0.2479, 0.4645, 0.105, 0.4813, 0.005994, 0.4945, 0.008302, 0.4945, 0.1245, 0.6036, 0.1398, 0.6036, 0.2489, 0.5925, 0.2528, 0.5796, 0.1595, 0.1378, 0.1482, 0.1378, 0.267, 0.1261, 0.2673, 0.108, 0.1535, 0.3842, 0.3876, 0.3842, 0.5038, 0.3717, 0.5068, 0.3557, 0.4105, 0.4082, 0.5093, 0.4243, 0.4176, 0.4377, 0.4177, 0.4377, 0.5278, 0.5883, 0.005994, 0.5883, 0.1122, 0.5765, 0.1109, 0.561, 0.01571, 0.569, 0.3903, 0.5802, 0.2783, 0.5903, 0.2792, 0.5903, 0.4036, 0.5943, 0.4192, 0.5943, 0.5292, 0.5829, 0.5273, 0.5683, 0.4217, 0.4888, 0.3731, 0.5067, 0.2783, 0.52, 0.2792, 0.52, 0.3884, 0.3458, 0.1398, 0.3458, 0.2642, 0.3325, 0.265, 0.3131, 0.1477, 0.9007, 0.7716, 0.9066, 0.7118, 0.9151, 0.714, 0.9151, 0.781, 0.9579, 0.6135, 0.9579, 0.6759, 0.9483, 0.6791, 0.9453, 0.6302, 0.6554, 0.8997, 0.6607, 0.8421, 0.6708, 0.8414, 0.6708, 0.9085, 0.8283, 0.905, 0.8283, 0.9619, 0.8183, 0.9603, 0.8146, 0.9144, 0.9524, 0.1976, 0.9539, 0.1398, 0.9616, 0.1401, 0.9616, 0.2083, 0.3378, 0.8659, 0.3378, 0.9331, 0.3291, 0.9336, 0.3262, 0.8751, 0.9489, 0.4331, 0.9524, 0.3891, 0.9625, 0.3906, 0.9625, 0.4512, 0.437, 0.8086, 0.437, 0.8768, 0.4269, 0.8763, 0.4213, 0.8165, 0.9309, 0.8536, 0.9355, 0.8021, 0.9451, 0.8022, 0.9451, 0.8646, 0.9369, 0.3891, 0.9369, 0.4556, 0.9295, 0.4578, 0.9237, 0.4002, 0.8426, 0.7819, 0.8514, 0.7146, 0.8569, 0.7118, 0.8569, 0.7901, 0.4093, 0.8086, 0.4093, 0.878, 0.4033, 0.8774, 0.3932, 0.813, 0.8172, 0.8857, 0.8241, 0.8094, 0.8283, 0.812, 0.8283, 0.8931, 0.866, 0.3891, 0.866, 0.4675, 0.8612, 0.4691, 0.8525, 0.393, 0.836, 0.0723, 0.8462, 0.005994, 0.8521, 0.006029, 0.8521, 0.08014, 0.8052, 0.7118, 0.8052, 0.7929, 0.7997, 0.7903, 0.7897, 0.7162, 0.8309, 0.2125, 0.8406, 0.1398, 0.8464, 0.1399, 0.8464, 0.2163, 0.923, 0.005994, 0.923, 0.0801, 0.9178, 0.0836, 0.9113, 0.02368, 0.8172, 0.786, 0.8261, 0.7118, 0.8306, 0.7148, 0.8306, 0.7974, 0.252, 0.7814, 0.252, 0.8578, 0.2462, 0.8582, 0.2374, 0.7892, 0.7477, 0.005994, 0.7476, 0.1097, 0.7477, 0.1099, 0.7355, 0.01735, 0.753, 0.59, 0.7648, 0.5, 0.7646, 0.4998, 0.7648, 0.6015, 0.8993, 0.005995, 0.8992, 0.09664, 0.8993, 0.09619, 0.89, 0.02164, 0.7995, 0.3596, 0.8105, 0.2668, 0.8105, 0.2668, 0.8105, 0.3665, 0.7485, 0.6135, 0.7485, 0.7152, 0.7485, 0.7156, 0.7367, 0.6218, 0.3268, 0.8385, 0.3378, 0.7642, 0.3376, 0.7645, 0.3378, 0.854, 0.7894, 0.3891, 0.7892, 0.4829, 0.7894, 0.4826, 0.7765, 0.395, 0.8143, 0.1022, 0.824, 0.006403, 0.8238, 0.005995, 0.824, 0.1097, 0.8945, 0.4998, 0.8943, 0.5892, 0.8945, 0.5893, 0.8849, 0.5027, 0.8985, 0.4586, 0.9117, 0.3892, 0.9114, 0.3894, 0.9117, 0.4623, 0.2065, 0.7695, 0.2114, 0.7297, 0.245, 0.7299, 0.245, 0.7694, 0.04066, 0.6437, 0.006299, 0.6493, 0.005994, 0.6146, 0.04066, 0.5914, 0.5136, 0.8417, 0.5197, 0.8009, 0.5457, 0.8003, 0.5457, 0.8411, 0.0364, 0.8062, 0.0364, 0.8459, 0.01144, 0.8431, 0.005994, 0.8027, 0.1834, 0.6787, 0.1498, 0.6534, 0.1503, 0.6244, 0.1834, 0.6352, 0.7753, 0.8607, 0.7985, 0.8591, 0.7985, 0.8939, 0.7745, 0.9054, 0.6065, 0.6082, 0.5683, 0.5778, 0.5688, 0.5412, 0.6065, 0.5528, 0.489, 0.7008, 0.4497, 0.6964, 0.4502, 0.6661, 0.489, 0.6552, 0.3932, 0.6169, 0.4284, 0.6392, 0.4284, 0.6703, 0.3933, 0.6632, 0.3404, 0.6083, 0.3008, 0.618, 0.3003, 0.5823, 0.3404, 0.5544, 0.2854, 0.2815, 0.3437, 0.2783, 0.3437, 0.3205, 0.2839, 0.3498, 0.06217, 0.5363, 0.1144, 0.5615, 0.1144, 0.5942, 0.06289, 0.5902, 0.4377, 0.5449, 0.4377, 0.6049, 0.4037, 0.6025, 0.3932, 0.5397, 0.5065, 0.08257, 0.5117, 0.01861, 0.549, 0.005994, 0.549, 0.06436, 0.6399, 0.4869, 0.6074, 0.4727, 0.6063, 0.4312, 0.6399, 0.4192, 0.2149, 0.3656, 0.2767, 0.3904, 0.2767, 0.4306, 0.2157, 0.4305, 0.5563, 0.4374, 0.5563, 0.4951, 0.5183, 0.4791, 0.5136, 0.4192, 0.2149, 0.2783, 0.2719, 0.3127, 0.2719, 0.3536, 0.2169, 0.3464, 0.203, 0.2226, 0.1522, 0.2325, 0.1498, 0.1882, 0.203, 0.1482, 0.2149, 0.5066, 0.2301, 0.4452, 0.2731, 0.4425, 0.2731, 0.5003, 0.6474, 0.5412, 0.6474, 0.5971, 0.634, 0.6084, 0.6185, 0.5651, 0.5136, 0.6537, 0.528, 0.6112, 0.5425, 0.6218, 0.5425, 0.6749, 0.5485, 0.7336, 0.5137, 0.7044, 0.5136, 0.6869, 0.5485, 0.6947, 0.3557, 0.5517, 0.37, 0.5188, 0.3807, 0.5387, 0.3807, 0.5946, 0.5673, 0.8516, 0.5848, 0.8134, 0.5995, 0.8121, 0.5995, 0.8497, 0.1054, 0.8002, 0.1194, 0.7639, 0.1308, 0.7722, 0.1308, 0.8176, 0.2856, 0.7525, 0.2856, 0.8033, 0.2763, 0.8175, 0.2652, 0.7833, 0.4259, 0.7918, 0.3934, 0.7966, 0.3932, 0.7788, 0.4259, 0.7525, 0.5935, 0.6797, 0.5935, 0.7272, 0.5783, 0.7416, 0.5673, 0.7032, 0.7407, 0.456, 0.7537, 0.4192, 0.7645, 0.4321, 0.7645, 0.4829, 0.7745, 0.8471, 0.7887, 0.8071, 0.8052, 0.8049, 0.8052, 0.843, 0.2652, 0.8633, 0.2749, 0.8294, 0.2853, 0.8436, 0.2853, 0.8883, 0.3248, 0.6892, 0.3248, 0.7356, 0.3117, 0.7522, 0.3003, 0.7187, 0.9282, 0.8814, 0.9282, 0.9225, 0.9123, 0.9218, 0.9036, 0.8803, 0.1054, 0.9417, 0.1143, 0.9056, 0.1304, 0.9045, 0.1304, 0.9397, 0.4822, 0.7194, 0.4822, 0.7605, 0.4647, 0.7568, 0.4497, 0.7128, 0.6362, 0.9139, 0.6362, 0.9481, 0.6221, 0.9482, 0.614, 0.9112, 0.02716, 0.9107, 0.02716, 0.9485, 0.01394, 0.9466, 0.005994, 0.9096, 0.5136, 0.896, 0.526, 0.8544, 0.5407, 0.8537, 0.5407, 0.8948, 0.5551, 0.2381, 0.5551, 0.2661, 0.5389, 0.2631, 0.5287, 0.2329, 0.3774, 0.846, 0.3774, 0.8895, 0.3636, 0.8891, 0.3502, 0.8461, 0.07231, 0.8727, 0.07231, 0.9258, 0.06391, 0.9317, 0.0556, 0.8829, 0.4811, 0.8241, 0.491, 0.7725, 0.5011, 0.7794, 0.5011, 0.8365, 0.9349, 0.1253, 0.9374, 0.08152, 0.9512, 0.07872, 0.9512, 0.1227, 0.8426, 0.8341, 0.8528, 0.8021, 0.8627, 0.8183, 0.8627, 0.8631, 0.1288, 0.6861, 0.1288, 0.7437, 0.1169, 0.7519, 0.1054, 0.7007, 0.9423, 0.3154, 0.9473, 0.2668, 0.958, 0.2741, 0.958, 0.3248, 0.8887, 0.7118, 0.8887, 0.7569, 0.8786, 0.7714, 0.8689, 0.7384, 0.7054, 0.4673, 0.717, 0.4192, 0.7287, 0.4308, 0.7287, 0.4884, 0.2883, 0.6714, 0.2883, 0.7285, 0.2767, 0.7405, 0.2652, 0.693, 0.981, 0.3891, 0.981, 0.4444, 0.9749, 0.4437, 0.9745, 0.39, 0.4373, 0.89, 0.4373, 0.9589, 0.4309, 0.9583, 0.4313, 0.8924, 0.9791, 0.4998, 0.9791, 0.5599, 0.9728, 0.5582, 0.9725, 0.4998, 0.9223, 0.9863, 0.9221, 0.9361, 0.9281, 0.9345, 0.9281, 0.9833, 0.8902, 0.2236, 0.8902, 0.254, 0.8838, 0.2525, 0.8836, 0.2234, 0.9879, 0.05959, 0.9879, 0.1137, 0.9814, 0.114, 0.9817, 0.06172, 0.09081, 0.8727, 0.09081, 0.9441, 0.08458, 0.9421, 0.08429, 0.8737, 0.9694, 0.05959, 0.9694, 0.1253, 0.9632, 0.1235, 0.9637, 0.05974, 0.9623, 0.7944, 0.9623, 0.8646, 0.9574, 0.8617, 0.9571, 0.7946, 0.9796, 0.1398, 0.9796, 0.2013, 0.9736, 0.2017, 0.9735, 0.1424, 0.766, 0.102, 0.766, 0.1277, 0.7598, 0.1254, 0.7597, 0.1036, 0.8373, 0.2283, 0.8373, 0.254, 0.831, 0.2519, 0.8309, 0.23, 0.9809, 0.4564, 0.9809, 0.482, 0.9746, 0.48, 0.9745, 0.4582, 0.6203, 0.9602, 0.6203, 0.9855, 0.614, 0.984, 0.614, 0.9624, 0.03003, 0.9605, 0.03003, 0.9858, 0.02413, 0.9847, 0.02411, 0.963, 0.2883, 0.9644, 0.2883, 0.99, 0.2828, 0.9888, 0.2828, 0.9669, 0.4548, 0.9676, 0.4548, 0.9934, 0.4498, 0.9918, 0.4497, 0.9698, 0.9927, 0.6705, 0.9927, 0.6961, 0.9875, 0.6937, 0.9876, 0.6721, 0.2708, 0.9644, 0.2708, 0.9897, 0.2652, 0.987, 0.2652, 0.9656, 0.01212, 0.9605, 0.01212, 0.9858, 0.006055, 0.9834, 0.005994, 0.9617, 0.9646, 0.9446, 0.9653, 0.8803, 0.9703, 0.8815, 0.9703, 0.9461, 0.9683, 0.005994, 0.9683, 0.04725, 0.9622, 0.0468, 0.9617, 0.006955, 0.9885, 0.8803, 0.9885, 0.9344, 0.9823, 0.9347, 0.9831, 0.8836, 0.3327, 0.9456, 0.3327, 0.9887, 0.3268, 0.9867, 0.3262, 0.9458, 0.9648, 0.9914, 0.9646, 0.9603, 0.9702, 0.9581, 0.9702, 0.988, 0.3068, 0.9394, 0.3068, 0.9868, 0.3005, 0.9857, 0.3003, 0.9406, 0.9812, 0.7118, 0.9812, 0.7666, 0.9747, 0.7652, 0.9751, 0.7143, 0.9809, 0.7944, 0.9809, 0.85, 0.9748, 0.8476, 0.9743, 0.7952, 0.8486, 0.941, 0.8486, 0.9885, 0.8426, 0.9866, 0.8433, 0.9418, 0.06078, 0.945, 0.06078, 0.9923, 0.0556, 0.9891, 0.05569, 0.9437, 0.9765, 0.339, 0.9765, 0.3753, 0.97, 0.3759, 0.9704, 0.3412, 0.1371, 0.575, 0.1371, 0.5918, 0.1308, 0.5898, 0.1308, 0.5768, 0.3067, 0.1055, 0.3067, 0.1229, 0.3003, 0.1211, 0.3004, 0.1076, 0.2884, 0.1055, 0.2884, 0.1228, 0.282, 0.1211, 0.2821, 0.1076, 0.7174, 0.3879, 0.7174, 0.4047, 0.711, 0.4032, 0.7112, 0.3903, 0.7924, 0.2384, 0.7924, 0.2548, 0.7864, 0.2537, 0.7865, 0.2411, 0.889, 0.111, 0.889, 0.1278, 0.8836, 0.1267, 0.8836, 0.1137, 0.8715, 0.2368, 0.8715, 0.2541, 0.8664, 0.2524, 0.8664, 0.2391, 0.8544, 0.2368, 0.8544, 0.254, 0.8492, 0.2515, 0.8493, 0.2382, 0.81, 0.2381, 0.81, 0.2548, 0.8044, 0.252, 0.8044, 0.2391, 0.7842, 0.1113, 0.7842, 0.1277, 0.7781, 0.1252, 0.778, 0.1125, 0.7559, 0.2367, 0.7559, 0.2659, 0.7502, 0.2651, 0.7494, 0.2375, 0.9413, 0.9928, 0.9402, 0.9614, 0.9465, 0.9601, 0.9465, 0.9889, 0.2439, 0.9437, 0.2439, 0.9871, 0.2381, 0.9841, 0.2374, 0.9442, 0.9886, 0.3766, 0.9885, 0.3405, 0.9939, 0.339, 0.9939, 0.373, 0.2025, 0.2991, 0.2025, 0.3373, 0.1988, 0.3373, 0.198, 0.3013, 0.9889, 0.9467, 0.9889, 0.9892, 0.9823, 0.9894, 0.9835, 0.9505, 0.1563, 0.9351, 0.1563, 0.985, 0.1508, 0.9815, 0.1498, 0.935, 0.1982, 0.956, 0.1982, 0.994, 0.1924, 0.9927, 0.1932, 0.9567, 0.7331, 0.9522, 0.7331, 0.9925, 0.7276, 0.9893, 0.7278, 0.9509, 0.418, 0.942, 0.418, 0.9875, 0.4118, 0.9877, 0.4119, 0.9445, 0.7049, 0.2518, 0.7049, 0.2659, 0.6988, 0.2637, 0.6986, 0.2536, 0.6911, 0.3916, 0.6911, 0.4058, 0.6849, 0.4037, 0.6848, 0.3934, 0.8641, 0.5863, 0.8641, 0.6004, 0.8578, 0.5985, 0.8579, 0.5882, 0.9249, 0.3533, 0.9249, 0.3673, 0.9186, 0.3654, 0.9187, 0.3554, 0.9339, 0.5873, 0.9339, 0.6014, 0.9277, 0.5996, 0.9277, 0.5896, 0.948, 0.4697, 0.948, 0.4839, 0.9421, 0.4822, 0.942, 0.4719, 0.6567, 0.9683, 0.6567, 0.9824, 0.6509, 0.9806, 0.6509, 0.9703, 0.7802, 0.9707, 0.7802, 0.9848, 0.7745, 0.9825, 0.7745, 0.9726, 0.9519, 0.5873, 0.9519, 0.6013, 0.9459, 0.5989, 0.9458, 0.5889, 0.93, 0.4697, 0.93, 0.4838, 0.9238, 0.4816, 0.9237, 0.4713, 0.9036, 0.9851, 0.9036, 0.9347, 0.9102, 0.9345, 0.9102, 0.9859, 0.6386, 0.9602, 0.6386, 0.9852, 0.6324, 0.983, 0.6322, 0.9609, 0.9587, 0.2203, 0.9587, 0.2545, 0.9524, 0.2534, 0.9529, 0.223, 0.7106, 0.0977, 0.7106, 0.1272, 0.7045, 0.1252, 0.7041, 0.09783, 0.2644, 0.1274, 0.264, 0.1075, 0.27, 0.1055, 0.27, 0.1239, 0.1943, 0.8086, 0.1943, 0.8438, 0.1894, 0.8405, 0.1903, 0.8077, 0.8809, 0.9589, 0.8809, 0.9935, 0.8747, 0.9925, 0.8752, 0.961, 0.2164, 0.956, 0.2164, 0.9923, 0.2107, 0.9902, 0.2102, 0.9566, 0.9797, 0.2137, 0.9797, 0.2526, 0.9735, 0.2512, 0.9747, 0.2146, 0.9113, 0.123, 0.9115, 0.09559, 0.9172, 0.09876, 0.9172, 0.1244, 0.7744, 0.2384, 0.7744, 0.2656, 0.7679, 0.2659, 0.7681, 0.2402, 0.6422, 0.2553, 0.6422, 0.2652, 0.636, 0.2631, 0.6359, 0.2569, 0.7232, 0.2561, 0.7232, 0.2659, 0.7169, 0.264, 0.7169, 0.258, 0.6789, 0.2553, 0.6789, 0.2651, 0.6725, 0.2634, 0.6727, 0.2575, 0.6606, 0.2553, 0.6606, 0.2651, 0.6542, 0.2635, 0.6544, 0.2577, 0.8286, 0.3643, 0.8286, 0.3743, 0.8225, 0.3727, 0.8225, 0.3667, 0.9044, 0.4743, 0.9044, 0.4843, 0.8985, 0.4826, 0.8985, 0.4766, 0.4844, 0.9723, 0.4844, 0.9821, 0.4788, 0.9802, 0.4787, 0.9744, 0.4367, 0.9709, 0.4367, 0.9807, 0.4309, 0.9787, 0.431, 0.9728, 0.7982, 0.9707, 0.7982, 0.9806, 0.7922, 0.9784, 0.7923, 0.9725, 0.8366, 0.589, 0.8366, 0.5989, 0.8304, 0.5967, 0.8304, 0.5906, 0.9361, 0.2272, 0.9361, 0.254, 0.9302, 0.2539, 0.9296, 0.2285, 0.6126, 0.4989, 0.6126, 0.5291, 0.6063, 0.5284, 0.6068, 0.5015, 0.8756, 0.3448, 0.8756, 0.3769, 0.8695, 0.3748, 0.8691, 0.3459, 0.7117, 0.5004, 0.7117, 0.5285, 0.7056, 0.5289, 0.7054, 0.5022, 0.278, 0.5195, 0.278, 0.5413, 0.2722, 0.5384, 0.2721, 0.5186, 0.8009, 0.1091, 0.8009, 0.1277, 0.7962, 0.1274, 0.7966, 0.1108, 0.9775, 0.5719, 0.9775, 0.6014, 0.973, 0.6003, 0.9725, 0.574, 0.09027, 0.9561, 0.09027, 0.9926, 0.08429, 0.9908, 0.08619, 0.9573, 0.1302, 0.9543, 0.1302, 0.9912, 0.124, 0.9889, 0.1248, 0.9537, 0.631, 0.4989, 0.631, 0.5289, 0.6246, 0.5284, 0.6248, 0.5012, 0.6533, 0.1267, 0.6495, 0.1267, 0.652, 0.1209, 0.6519, 0.1207, 0.2967, 0.2661, 0.2929, 0.2661, 0.2954, 0.2601, 0.2954, 0.2599, 0.2017, 0.3558, 0.198, 0.3549, 0.2017, 0.3495, 0.2017, 0.3493, 0.2651, 0.2662, 0.2613, 0.2662, 0.2634, 0.26, 0.2634, 0.2599, 0.2851, 0.4436, 0.2888, 0.4425, 0.2887, 0.4491, 0.2888, 0.4491, 0.2809, 0.2661, 0.2771, 0.2661, 0.279, 0.2599, 0.2788, 0.2599, 0.4888, 0.4014, 0.4925, 0.4004, 0.4923, 0.4067, 0.4925, 0.4067, 0.5045, 0.4015, 0.5082, 0.4004, 0.508, 0.4066, 0.5082, 0.4067, 0.4368, 0.7064, 0.433, 0.7064, 0.435, 0.7006, 0.4349, 0.7005, 0.433, 0.6835, 0.4366, 0.6822, 0.4362, 0.6884, 0.4366, 0.6885, 0.1987, 0.2871, 0.198, 0.2462, 0.2028, 0.2444, 0.2028, 0.2857, 0.9489, 0.3368, 0.9489, 0.3749, 0.9424, 0.3748, 0.9423, 0.3369, 0.9699, 0.6776, 0.9706, 0.6141, 0.9755, 0.6135, 0.9755, 0.6777, 0.3689, 0.9908, 0.3679, 0.9502, 0.3735, 0.9489, 0.3735, 0.9896, 0.1054, 0.9901, 0.1055, 0.9548, 0.112, 0.9537, 0.112, 0.9904, 0.1683, 0.9852, 0.1693, 0.9357, 0.1743, 0.935, 0.1743, 0.9848, 0.7451, 0.9887, 0.7458, 0.9509, 0.7509, 0.9522, 0.7509, 0.9904, 0.351, 0.9901, 0.3502, 0.9489, 0.3559, 0.9491, 0.3559, 0.9911, 0.9802, 0.04577, 0.981, 0.005994, 0.9858, 0.007339, 0.9858, 0.04748, 0.4947, 0.8866, 0.495, 0.8485, 0.5011, 0.8492, 0.5011, 0.8878, 0.97, 0.327, 0.9702, 0.2681, 0.9766, 0.2668, 0.9766, 0.327, 0.3998, 0.942, 0.3998, 0.9876, 0.3932, 0.9877, 0.3934, 0.9428, 0.4942, 0.7601, 0.4943, 0.7137, 0.5008, 0.7128, 0.5008, 0.7602, 0.9885, 0.6585, 0.9875, 0.6154, 0.9931, 0.6135, 0.9931, 0.6561])
me_cylinder.use_paint_bone_selection = False
me_cylinder.use_paint_mask = True
me_cylinder.update()

# ---- objects
ob_sm_crismastree5 = bpy.data.objects.new('SM_CrismasTree5', me_cylinder)

# ---- transforms, parenting, visibility, modifiers, constraints
ob_sm_crismastree5.location = (0.0, 0.0, 0.305)
ob_sm_crismastree5.scale = (0.3135, 0.3135, 0.3135)

# ---- collection membership
col_collection.objects.link(ob_sm_crismastree5)

# ---- scene / render settings (as saved in the file)
scene.frame_start = 1; scene.frame_end = 250; scene.frame_set(1)
scene.render.engine = 'BLENDER_EEVEE_NEXT'
scene.cycles.sampling_pattern = 'TABULATED_SOBOL'
scene.cycles.use_light_tree = False
scene.view_settings.view_transform = 'Filmic'
bpy.context.view_layer.update()

# ---- added for rendering (the .blend has no active camera and no usable light): camera, sun
cam_auto = bpy.data.cameras.new('AutoCamera')
cam_auto.lens = 50.0
cam_auto.sensor_width = 36.0
cam_auto.clip_end = 1000.0
ob_auto_camera = bpy.data.objects.new('AutoCamera', cam_auto)
scene.collection.objects.link(ob_auto_camera)
ob_auto_camera.location = (7.38256, -8.76003, 9.3765)
ob_auto_camera.rotation_euler = (1.09748, -7.21219e-08, 0.694738)
scene.camera = ob_auto_camera
light_auto_sun = bpy.data.lights.new('AutoSun', 'SUN')
light_auto_sun.energy = 3.0
light_auto_sun.angle = 0.0523599
ob_auto_sun = bpy.data.objects.new('AutoSun', light_auto_sun)
scene.collection.objects.link(ob_auto_sun)
ob_auto_sun.rotation_euler = (0.872665, 0.174533, 0.523599)
bpy.context.view_layer.update()
